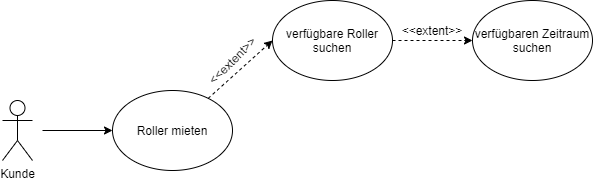

The diagram above was exported from draw.io. Its source (the exported page's mxGraphModel, read from the mxfile embedded in the PNG):
<mxGraphModel dx="1339" dy="723" grid="1" gridSize="10" guides="1" tooltips="1" connect="1" arrows="1" fold="1" page="1" pageScale="1" pageWidth="827" pageHeight="1169" math="0" shadow="0">
  <root>
    <mxCell id="0" />
    <mxCell id="1" parent="0" />
    <mxCell id="W0v_avC3qIFGfOPjXojq-1" value="Kunde" style="shape=umlActor;verticalLabelPosition=bottom;labelBackgroundColor=#ffffff;verticalAlign=top;html=1;outlineConnect=0;" vertex="1" parent="1">
      <mxGeometry x="50" y="260" width="30" height="60" as="geometry" />
    </mxCell>
    <mxCell id="W0v_avC3qIFGfOPjXojq-2" value="Roller mieten" style="ellipse;whiteSpace=wrap;html=1;" vertex="1" parent="1">
      <mxGeometry x="160" y="250" width="120" height="80" as="geometry" />
    </mxCell>
    <mxCell id="W0v_avC3qIFGfOPjXojq-3" value="verfügbare Roller suchen" style="ellipse;whiteSpace=wrap;html=1;" vertex="1" parent="1">
      <mxGeometry x="320" y="160" width="120" height="80" as="geometry" />
    </mxCell>
    <mxCell id="W0v_avC3qIFGfOPjXojq-5" value="verfügbaren Zeitraum suchen" style="ellipse;whiteSpace=wrap;html=1;" vertex="1" parent="1">
      <mxGeometry x="520" y="160" width="120" height="80" as="geometry" />
    </mxCell>
    <mxCell id="W0v_avC3qIFGfOPjXojq-7" value="" style="endArrow=classic;html=1;entryX=0;entryY=0.5;entryDx=0;entryDy=0;" edge="1" parent="1" target="W0v_avC3qIFGfOPjXojq-2">
      <mxGeometry width="50" height="50" relative="1" as="geometry">
        <mxPoint x="90" y="290" as="sourcePoint" />
        <mxPoint x="120" y="280" as="targetPoint" />
      </mxGeometry>
    </mxCell>
    <mxCell id="W0v_avC3qIFGfOPjXojq-15" value="" style="endArrow=classic;html=1;entryX=0;entryY=0.5;entryDx=0;entryDy=0;dashed=1;" edge="1" parent="1" source="W0v_avC3qIFGfOPjXojq-2" target="W0v_avC3qIFGfOPjXojq-3">
      <mxGeometry width="50" height="50" relative="1" as="geometry">
        <mxPoint x="280" y="340" as="sourcePoint" />
        <mxPoint x="350.71067811865476" y="290" as="targetPoint" />
      </mxGeometry>
    </mxCell>
    <mxCell id="W0v_avC3qIFGfOPjXojq-16" value="" style="endArrow=classic;html=1;entryX=0;entryY=0.5;entryDx=0;entryDy=0;dashed=1;" edge="1" parent="1" source="W0v_avC3qIFGfOPjXojq-3" target="W0v_avC3qIFGfOPjXojq-5">
      <mxGeometry width="50" height="50" relative="1" as="geometry">
        <mxPoint x="480" y="340" as="sourcePoint" />
        <mxPoint x="550.7106781186548" y="290" as="targetPoint" />
      </mxGeometry>
    </mxCell>
    <mxCell id="W0v_avC3qIFGfOPjXojq-19" value="&amp;lt;&amp;lt;extent&amp;gt;&amp;gt;" style="text;html=1;strokeColor=none;fillColor=none;align=center;verticalAlign=middle;whiteSpace=wrap;rounded=0;rotation=-45;" vertex="1" parent="1">
      <mxGeometry x="260" y="210" width="40" height="20" as="geometry" />
    </mxCell>
    <mxCell id="W0v_avC3qIFGfOPjXojq-20" value="&amp;lt;&amp;lt;extent&amp;gt;&amp;gt;" style="text;html=1;strokeColor=none;fillColor=none;align=center;verticalAlign=middle;whiteSpace=wrap;rounded=0;" vertex="1" parent="1">
      <mxGeometry x="460" y="180" width="40" height="20" as="geometry" />
    </mxCell>
  </root>
</mxGraphModel>